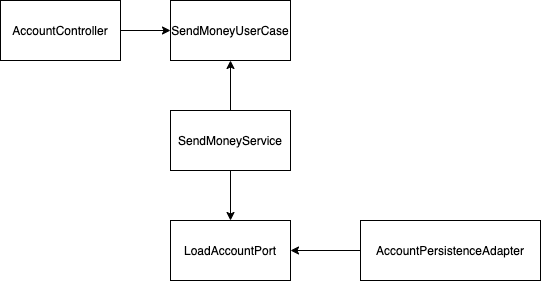

The diagram above was exported from draw.io. Its source (the exported page's mxGraphModel, read from the mxfile embedded in the PNG):
<mxGraphModel dx="946" dy="672" grid="1" gridSize="10" guides="1" tooltips="1" connect="1" arrows="1" fold="1" page="1" pageScale="1" pageWidth="827" pageHeight="1169" math="0" shadow="0">
  <root>
    <mxCell id="0" />
    <mxCell id="1" parent="0" />
    <mxCell id="WIaNVWI4Vr4EcLr49AO--6" style="edgeStyle=orthogonalEdgeStyle;rounded=0;orthogonalLoop=1;jettySize=auto;html=1;entryX=0;entryY=0.5;entryDx=0;entryDy=0;" edge="1" parent="1" source="WIaNVWI4Vr4EcLr49AO--1" target="WIaNVWI4Vr4EcLr49AO--2">
      <mxGeometry relative="1" as="geometry" />
    </mxCell>
    <mxCell id="WIaNVWI4Vr4EcLr49AO--1" value="AccountController" style="rounded=0;whiteSpace=wrap;html=1;" vertex="1" parent="1">
      <mxGeometry x="250" y="180" width="120" height="60" as="geometry" />
    </mxCell>
    <mxCell id="WIaNVWI4Vr4EcLr49AO--2" value="SendMoneyUserCase" style="rounded=0;whiteSpace=wrap;html=1;" vertex="1" parent="1">
      <mxGeometry x="420" y="180" width="120" height="60" as="geometry" />
    </mxCell>
    <mxCell id="WIaNVWI4Vr4EcLr49AO--7" style="edgeStyle=orthogonalEdgeStyle;rounded=0;orthogonalLoop=1;jettySize=auto;html=1;entryX=0.5;entryY=1;entryDx=0;entryDy=0;" edge="1" parent="1" source="WIaNVWI4Vr4EcLr49AO--3" target="WIaNVWI4Vr4EcLr49AO--2">
      <mxGeometry relative="1" as="geometry" />
    </mxCell>
    <mxCell id="WIaNVWI4Vr4EcLr49AO--8" style="edgeStyle=orthogonalEdgeStyle;rounded=0;orthogonalLoop=1;jettySize=auto;html=1;" edge="1" parent="1" source="WIaNVWI4Vr4EcLr49AO--3" target="WIaNVWI4Vr4EcLr49AO--4">
      <mxGeometry relative="1" as="geometry" />
    </mxCell>
    <mxCell id="WIaNVWI4Vr4EcLr49AO--3" value="SendMoneyService" style="rounded=0;whiteSpace=wrap;html=1;" vertex="1" parent="1">
      <mxGeometry x="420" y="290" width="120" height="60" as="geometry" />
    </mxCell>
    <mxCell id="WIaNVWI4Vr4EcLr49AO--4" value="LoadAccountPort" style="rounded=0;whiteSpace=wrap;html=1;" vertex="1" parent="1">
      <mxGeometry x="420" y="400" width="120" height="60" as="geometry" />
    </mxCell>
    <mxCell id="WIaNVWI4Vr4EcLr49AO--9" style="edgeStyle=orthogonalEdgeStyle;rounded=0;orthogonalLoop=1;jettySize=auto;html=1;entryX=1;entryY=0.5;entryDx=0;entryDy=0;" edge="1" parent="1" source="WIaNVWI4Vr4EcLr49AO--5" target="WIaNVWI4Vr4EcLr49AO--4">
      <mxGeometry relative="1" as="geometry" />
    </mxCell>
    <mxCell id="WIaNVWI4Vr4EcLr49AO--5" value="AccountPersistenceAdapter" style="rounded=0;whiteSpace=wrap;html=1;" vertex="1" parent="1">
      <mxGeometry x="610" y="400" width="180" height="60" as="geometry" />
    </mxCell>
  </root>
</mxGraphModel>